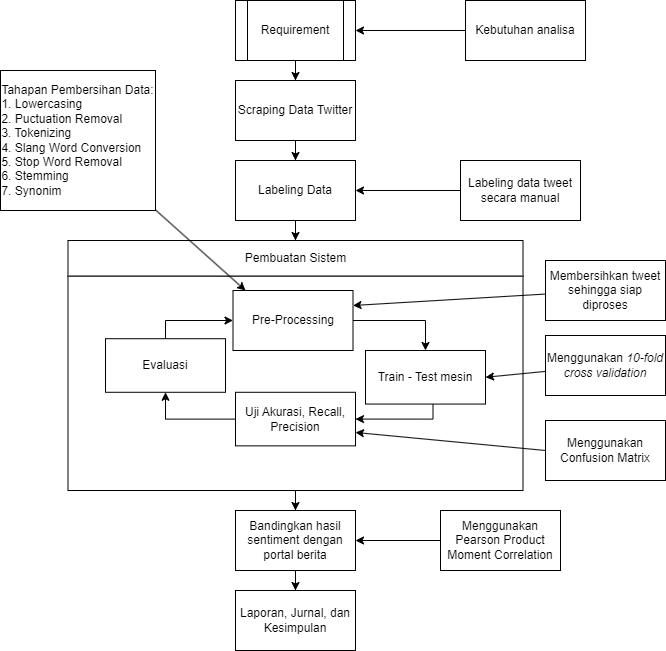

The diagram above was exported from draw.io. Its source (the exported page's mxGraphModel, read from the mxfile embedded in the PNG):
<mxGraphModel dx="1434" dy="788" grid="1" gridSize="10" guides="1" tooltips="1" connect="1" arrows="1" fold="1" page="1" pageScale="1" pageWidth="850" pageHeight="1100" background="#ffffff" math="0" shadow="0">
  <root>
    <mxCell id="0" />
    <mxCell id="1" parent="0" />
    <mxCell id="BmtpxCm17nPuDeNg8ant-1" value="" style="group" vertex="1" connectable="0" parent="1">
      <mxGeometry x="177.5" y="310" width="455" height="250" as="geometry" />
    </mxCell>
    <mxCell id="BmtpxCm17nPuDeNg8ant-2" value="Pembuatan Sistem" style="rounded=0;whiteSpace=wrap;html=1;" vertex="1" parent="BmtpxCm17nPuDeNg8ant-1">
      <mxGeometry width="455" height="35.714285714285715" as="geometry" />
    </mxCell>
    <mxCell id="BmtpxCm17nPuDeNg8ant-3" value="" style="rounded=0;whiteSpace=wrap;html=1;" vertex="1" parent="BmtpxCm17nPuDeNg8ant-1">
      <mxGeometry y="35.714285714285715" width="455" height="214.2857142857143" as="geometry" />
    </mxCell>
    <mxCell id="BmtpxCm17nPuDeNg8ant-4" value="Train - Test mesin" style="rounded=0;whiteSpace=wrap;html=1;" vertex="1" parent="BmtpxCm17nPuDeNg8ant-1">
      <mxGeometry x="297.5" y="109.99571428571429" width="120" height="53.57142857142858" as="geometry" />
    </mxCell>
    <mxCell id="BmtpxCm17nPuDeNg8ant-5" value="Uji Akurasi, Recall, Precision" style="rounded=0;whiteSpace=wrap;html=1;" vertex="1" parent="BmtpxCm17nPuDeNg8ant-1">
      <mxGeometry x="167.5" y="151.7857142857143" width="120" height="53.57142857142858" as="geometry" />
    </mxCell>
    <mxCell id="BmtpxCm17nPuDeNg8ant-6" style="edgeStyle=orthogonalEdgeStyle;rounded=0;orthogonalLoop=1;jettySize=auto;html=1;entryX=1;entryY=0.5;entryDx=0;entryDy=0;" edge="1" parent="BmtpxCm17nPuDeNg8ant-1" source="BmtpxCm17nPuDeNg8ant-4" target="BmtpxCm17nPuDeNg8ant-5">
      <mxGeometry relative="1" as="geometry">
        <Array as="points">
          <mxPoint x="365" y="178.57142857142858" />
        </Array>
      </mxGeometry>
    </mxCell>
    <mxCell id="BmtpxCm17nPuDeNg8ant-7" value="Evaluasi" style="rounded=0;whiteSpace=wrap;html=1;" vertex="1" parent="BmtpxCm17nPuDeNg8ant-1">
      <mxGeometry x="37.5" y="98.21428571428572" width="120" height="53.57142857142858" as="geometry" />
    </mxCell>
    <mxCell id="BmtpxCm17nPuDeNg8ant-8" style="edgeStyle=orthogonalEdgeStyle;rounded=0;orthogonalLoop=1;jettySize=auto;html=1;entryX=0.5;entryY=1;entryDx=0;entryDy=0;" edge="1" parent="BmtpxCm17nPuDeNg8ant-1" source="BmtpxCm17nPuDeNg8ant-5" target="BmtpxCm17nPuDeNg8ant-7">
      <mxGeometry relative="1" as="geometry" />
    </mxCell>
    <mxCell id="BmtpxCm17nPuDeNg8ant-9" value="Pre-Processing" style="rounded=0;whiteSpace=wrap;html=1;" vertex="1" parent="BmtpxCm17nPuDeNg8ant-1">
      <mxGeometry x="165" y="50" width="120" height="60" as="geometry" />
    </mxCell>
    <mxCell id="BmtpxCm17nPuDeNg8ant-10" style="edgeStyle=orthogonalEdgeStyle;rounded=0;orthogonalLoop=1;jettySize=auto;html=1;entryX=0.5;entryY=0;entryDx=0;entryDy=0;" edge="1" parent="BmtpxCm17nPuDeNg8ant-1" source="BmtpxCm17nPuDeNg8ant-9" target="BmtpxCm17nPuDeNg8ant-4">
      <mxGeometry relative="1" as="geometry" />
    </mxCell>
    <mxCell id="BmtpxCm17nPuDeNg8ant-11" style="edgeStyle=orthogonalEdgeStyle;rounded=0;orthogonalLoop=1;jettySize=auto;html=1;entryX=0;entryY=0.5;entryDx=0;entryDy=0;" edge="1" parent="BmtpxCm17nPuDeNg8ant-1" source="BmtpxCm17nPuDeNg8ant-7" target="BmtpxCm17nPuDeNg8ant-9">
      <mxGeometry relative="1" as="geometry">
        <Array as="points">
          <mxPoint x="97.5" y="100" />
        </Array>
      </mxGeometry>
    </mxCell>
    <mxCell id="BmtpxCm17nPuDeNg8ant-24" value="" style="edgeStyle=orthogonalEdgeStyle;rounded=0;orthogonalLoop=1;jettySize=auto;html=1;" edge="1" parent="1" source="BmtpxCm17nPuDeNg8ant-25" target="BmtpxCm17nPuDeNg8ant-29">
      <mxGeometry relative="1" as="geometry" />
    </mxCell>
    <mxCell id="BmtpxCm17nPuDeNg8ant-25" value="Requirement" style="shape=process;whiteSpace=wrap;html=1;backgroundOutline=1;" vertex="1" parent="1">
      <mxGeometry x="345" y="70" width="120" height="60" as="geometry" />
    </mxCell>
    <mxCell id="BmtpxCm17nPuDeNg8ant-26" value="" style="edgeStyle=orthogonalEdgeStyle;rounded=0;orthogonalLoop=1;jettySize=auto;html=1;" edge="1" parent="1" source="BmtpxCm17nPuDeNg8ant-27" target="BmtpxCm17nPuDeNg8ant-25">
      <mxGeometry relative="1" as="geometry" />
    </mxCell>
    <mxCell id="BmtpxCm17nPuDeNg8ant-27" value="Kebutuhan analisa" style="rounded=0;whiteSpace=wrap;html=1;" vertex="1" parent="1">
      <mxGeometry x="575" y="70" width="120" height="60" as="geometry" />
    </mxCell>
    <mxCell id="BmtpxCm17nPuDeNg8ant-28" value="" style="edgeStyle=orthogonalEdgeStyle;rounded=0;orthogonalLoop=1;jettySize=auto;html=1;" edge="1" parent="1" source="BmtpxCm17nPuDeNg8ant-29" target="BmtpxCm17nPuDeNg8ant-31">
      <mxGeometry relative="1" as="geometry" />
    </mxCell>
    <mxCell id="BmtpxCm17nPuDeNg8ant-29" value="Scraping Data Twitter" style="rounded=0;whiteSpace=wrap;html=1;" vertex="1" parent="1">
      <mxGeometry x="345" y="150" width="120" height="60" as="geometry" />
    </mxCell>
    <mxCell id="BmtpxCm17nPuDeNg8ant-30" value="" style="edgeStyle=orthogonalEdgeStyle;rounded=0;orthogonalLoop=1;jettySize=auto;html=1;" edge="1" parent="1" source="BmtpxCm17nPuDeNg8ant-31" target="BmtpxCm17nPuDeNg8ant-2">
      <mxGeometry relative="1" as="geometry" />
    </mxCell>
    <mxCell id="BmtpxCm17nPuDeNg8ant-31" value="Labeling Data" style="rounded=0;whiteSpace=wrap;html=1;" vertex="1" parent="1">
      <mxGeometry x="345" y="230" width="120" height="60" as="geometry" />
    </mxCell>
    <mxCell id="BmtpxCm17nPuDeNg8ant-32" style="rounded=0;orthogonalLoop=1;jettySize=auto;html=1;entryX=1;entryY=0.5;entryDx=0;entryDy=0;" edge="1" parent="1" source="BmtpxCm17nPuDeNg8ant-33" target="BmtpxCm17nPuDeNg8ant-4">
      <mxGeometry relative="1" as="geometry" />
    </mxCell>
    <mxCell id="BmtpxCm17nPuDeNg8ant-33" value="Menggunakan &lt;i style=&quot;&quot;&gt;10-fold cross validation&lt;/i&gt;" style="rounded=0;whiteSpace=wrap;html=1;" vertex="1" parent="1">
      <mxGeometry x="655" y="405" width="120" height="60" as="geometry" />
    </mxCell>
    <mxCell id="BmtpxCm17nPuDeNg8ant-34" value="" style="rounded=0;orthogonalLoop=1;jettySize=auto;html=1;entryX=1;entryY=0.75;entryDx=0;entryDy=0;exitX=0;exitY=0.5;exitDx=0;exitDy=0;" edge="1" parent="1" source="BmtpxCm17nPuDeNg8ant-35" target="BmtpxCm17nPuDeNg8ant-5">
      <mxGeometry relative="1" as="geometry" />
    </mxCell>
    <mxCell id="BmtpxCm17nPuDeNg8ant-35" value="Menggunakan Confusion Matrix" style="rounded=0;whiteSpace=wrap;html=1;" vertex="1" parent="1">
      <mxGeometry x="655" y="490" width="120" height="60" as="geometry" />
    </mxCell>
    <mxCell id="BmtpxCm17nPuDeNg8ant-36" value="Laporan, Jurnal, dan Kesimpulan" style="rounded=0;whiteSpace=wrap;html=1;" vertex="1" parent="1">
      <mxGeometry x="345" y="660" width="120" height="60" as="geometry" />
    </mxCell>
    <mxCell id="BmtpxCm17nPuDeNg8ant-37" value="" style="edgeStyle=orthogonalEdgeStyle;rounded=0;orthogonalLoop=1;jettySize=auto;html=1;" edge="1" parent="1" source="BmtpxCm17nPuDeNg8ant-38" target="BmtpxCm17nPuDeNg8ant-36">
      <mxGeometry relative="1" as="geometry" />
    </mxCell>
    <mxCell id="BmtpxCm17nPuDeNg8ant-38" value="Bandingkan hasil sentiment dengan portal berita" style="rounded=0;whiteSpace=wrap;html=1;" vertex="1" parent="1">
      <mxGeometry x="345" y="580" width="120" height="60" as="geometry" />
    </mxCell>
    <mxCell id="BmtpxCm17nPuDeNg8ant-39" value="" style="edgeStyle=orthogonalEdgeStyle;rounded=0;orthogonalLoop=1;jettySize=auto;html=1;" edge="1" parent="1" source="BmtpxCm17nPuDeNg8ant-3" target="BmtpxCm17nPuDeNg8ant-38">
      <mxGeometry relative="1" as="geometry" />
    </mxCell>
    <mxCell id="BmtpxCm17nPuDeNg8ant-40" style="rounded=0;orthogonalLoop=1;jettySize=auto;html=1;entryX=1;entryY=0.25;entryDx=0;entryDy=0;" edge="1" parent="1" source="BmtpxCm17nPuDeNg8ant-41" target="BmtpxCm17nPuDeNg8ant-9">
      <mxGeometry relative="1" as="geometry" />
    </mxCell>
    <mxCell id="BmtpxCm17nPuDeNg8ant-41" value="Membersihkan tweet sehingga siap diproses" style="rounded=0;whiteSpace=wrap;html=1;" vertex="1" parent="1">
      <mxGeometry x="655" y="330" width="120" height="60" as="geometry" />
    </mxCell>
    <mxCell id="BmtpxCm17nPuDeNg8ant-42" value="" style="edgeStyle=orthogonalEdgeStyle;rounded=0;orthogonalLoop=1;jettySize=auto;html=1;" edge="1" parent="1" source="BmtpxCm17nPuDeNg8ant-43" target="BmtpxCm17nPuDeNg8ant-31">
      <mxGeometry relative="1" as="geometry" />
    </mxCell>
    <mxCell id="BmtpxCm17nPuDeNg8ant-43" value="Labeling data tweet secara manual" style="rounded=0;whiteSpace=wrap;html=1;" vertex="1" parent="1">
      <mxGeometry x="570" y="230" width="120" height="60" as="geometry" />
    </mxCell>
    <mxCell id="BmtpxCm17nPuDeNg8ant-44" style="rounded=0;orthogonalLoop=1;jettySize=auto;html=1;entryX=0.104;entryY=0;entryDx=0;entryDy=0;entryPerimeter=0;" edge="1" parent="1" source="BmtpxCm17nPuDeNg8ant-45" target="BmtpxCm17nPuDeNg8ant-9">
      <mxGeometry relative="1" as="geometry" />
    </mxCell>
    <mxCell id="BmtpxCm17nPuDeNg8ant-45" value="&lt;div style=&quot;text-align: left;&quot;&gt;&lt;span style=&quot;background-color: initial;&quot;&gt;Tahapan Pembersihan Data:&lt;/span&gt;&lt;/div&gt;&lt;div style=&quot;text-align: left;&quot;&gt;&lt;span style=&quot;background-color: initial;&quot;&gt;1. Lowercasing&lt;/span&gt;&lt;/div&gt;&lt;div style=&quot;text-align: left;&quot;&gt;&lt;span style=&quot;background-color: initial;&quot;&gt;2. Puctuation Removal&lt;/span&gt;&lt;/div&gt;&lt;div style=&quot;text-align: left;&quot;&gt;&lt;span style=&quot;background-color: initial;&quot;&gt;3. Tokenizing&lt;/span&gt;&lt;/div&gt;&lt;div style=&quot;text-align: left;&quot;&gt;&lt;span style=&quot;background-color: initial;&quot;&gt;4. Slang Word Conversion&lt;/span&gt;&lt;/div&gt;&lt;div style=&quot;text-align: left;&quot;&gt;&lt;span style=&quot;background-color: initial;&quot;&gt;5. Stop Word Removal&lt;/span&gt;&lt;/div&gt;&lt;div style=&quot;text-align: left;&quot;&gt;&lt;span style=&quot;background-color: initial;&quot;&gt;6. Stemming&lt;/span&gt;&lt;/div&gt;&lt;div style=&quot;text-align: left;&quot;&gt;&lt;span style=&quot;background-color: initial;&quot;&gt;7. Synonim&lt;/span&gt;&lt;/div&gt;" style="rounded=0;whiteSpace=wrap;html=1;" vertex="1" parent="1">
      <mxGeometry x="110" y="140" width="155" height="140" as="geometry" />
    </mxCell>
    <mxCell id="BmtpxCm17nPuDeNg8ant-47" value="" style="edgeStyle=orthogonalEdgeStyle;rounded=0;orthogonalLoop=1;jettySize=auto;html=1;" edge="1" parent="1" source="BmtpxCm17nPuDeNg8ant-46" target="BmtpxCm17nPuDeNg8ant-38">
      <mxGeometry relative="1" as="geometry" />
    </mxCell>
    <mxCell id="BmtpxCm17nPuDeNg8ant-46" value="Menggunakan Pearson Product Moment Correlation" style="rounded=0;whiteSpace=wrap;html=1;" vertex="1" parent="1">
      <mxGeometry x="550" y="580" width="120" height="60" as="geometry" />
    </mxCell>
  </root>
</mxGraphModel>